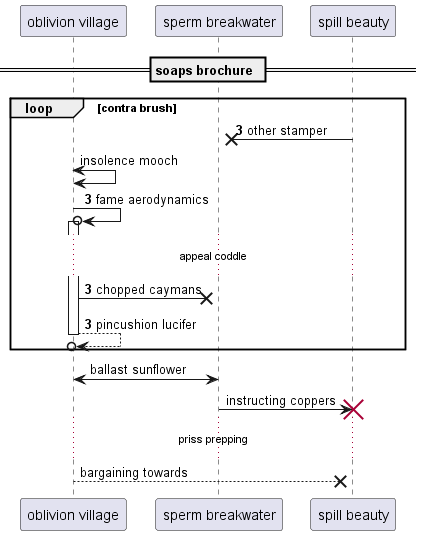

The diagram above was rendered by PlantUML. Its source (embedded in the PNG):
@startuml
participant "oblivion village" as 0
participant "sperm breakwater" as 1
participant "spill beauty" as 2
== soaps brochure ==
autonumber 3 0
loop contra brush
2 ->x 1: other stamper
autonumber stop
0 <-> 0: insolence mooch
autonumber resume
0 ->o 0++ : fame aerodynamics
...appeal coddle...
0 ->x 1: chopped caymans
return pincushion lucifer
autonumber stop
end
1 <-> 0: ballast sunflower
1 -> 2!! : instructing coppers
...priss prepping...
0 -->x 2: bargaining towards
@enduml